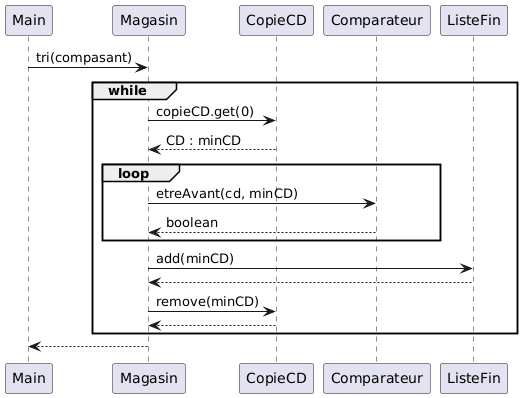

The diagram above was rendered by PlantUML. Its source (embedded in the PNG):
@startuml
Main -> Magasin: tri(compasant)
group while
    Magasin -> CopieCD : copieCD.get(0)
    CopieCD --> Magasin : CD : minCD
    group loop
        Magasin -> Comparateur : etreAvant(cd, minCD)
        Comparateur --> Magasin : boolean
    end
    Magasin -> ListeFin : add(minCD)
    ListeFin --> Magasin
    Magasin -> CopieCD : remove(minCD)
    CopieCD --> Magasin
end
Magasin --> Main
@enduml